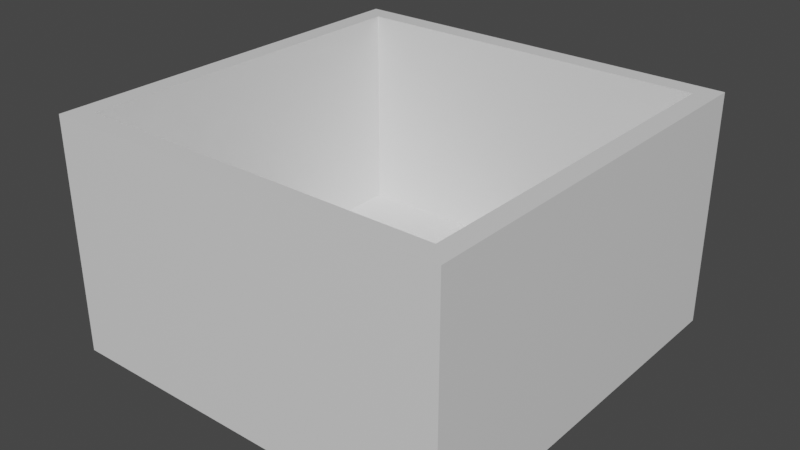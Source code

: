 # Source: Box.blend  (saved by Blender 2.80.75; exported with 4.5.12 LTS)
import bpy
from mathutils import Matrix  # noqa: F401  (used for matrix-valued properties, if any)

bpy.ops.wm.read_factory_settings(use_empty=True)
scene = bpy.context.scene
scene.name = 'Scene'

# ---- collections
col_collection = bpy.data.collections.new('Collection'); scene.collection.children.link(col_collection)

# ---- materials (node trees are filled in below, after node groups)
mat_material = bpy.data.materials.new('Material')
mat_material.alpha_threshold = 0.0
mat_material.use_transparent_shadow = False
mat_material.line_color = (0.0, 0.0, 0.0, 1.0)

# ---- material node trees
mat_material.use_nodes = True; mat_material.node_tree.nodes.clear()
_N = mat_material.node_tree.nodes; _L = mat_material.node_tree.links
n0 = _N.new('ShaderNodeOutputMaterial'); n0.name = 'Material Output'; n0.location = (300, 300)
n1 = _N.new('ShaderNodeBsdfPrincipled'); n1.name = 'Principled BSDF'; n1.location = (10, 300)
n1.distribution = 'GGX'
n1.subsurface_method = 'BURLEY'
n1.inputs[2].default_value = 0.4
n1.inputs[3].default_value = 1.45
n1.inputs[27].default_value = (0.0, 0.0, 0.0, 1.0)
n1.inputs[28].default_value = 1.0
_L.new(n1.outputs[0], n0.inputs[0])
n0.is_active_output = True

# ---- world
world_world = bpy.data.worlds.new('World'); scene.world = world_world
world_world.use_nodes = True; world_world.node_tree.nodes.clear()
_N = world_world.node_tree.nodes; _L = world_world.node_tree.links
n0 = _N.new('ShaderNodeOutputWorld'); n0.name = 'World Output'; n0.location = (300, 300)
n1 = _N.new('ShaderNodeBackground'); n1.name = 'Background'; n1.location = (10, 300)
n1.inputs[0].default_value = (0.05088, 0.05088, 0.05088, 1.0)
_L.new(n1.outputs[0], n0.inputs[0])
n0.is_active_output = True
world_world.color = (0.05088, 0.05088, 0.05088)
world_world.use_sun_shadow = False
world_world.sun_shadow_jitter_overblur = 0.0

# ---- meshes
me_cube = bpy.data.meshes.new('Cube')
me_cube.from_pydata([(-0.8989, -0.8989, -0.7829), (-0.8989, 0.8989, -0.7829), (0.8989, -0.8989, -0.7829), (0.8989, 0.8989, -0.7829), (1.0, 1.0, 1.0), (1.0, 1.0, -1.0), (1.0, -1.0, 1.0), (1.0, -1.0, -1.0), (-1.0, 1.0, 1.0), (-1.0, 1.0, -1.0), (-1.0, -1.0, 1.0), (-1.0, -1.0, -1.0), (-0.8989, -0.8989, 1.0), (0.8989, -0.8989, 1.0), (-0.8989, 0.8989, 1.0), (0.8989, 0.8989, 1.0)], [], [(0, 1, 14, 12), (1, 3, 15, 14), (3, 2, 13, 15), (2, 0, 12, 13), (1, 0, 2, 3), (4, 8, 10, 12, 14, 15), (7, 6, 10, 11), (11, 10, 8, 9), (9, 5, 7, 11), (5, 4, 6, 7), (9, 8, 4, 5), (15, 13, 12, 10, 6, 4)])
_uv = me_cube.uv_layers.new(name='UVMap')
_uv.uv.foreach_set('vector', [0.375, 0.0, 0.375, 0.25, 0.6229, 0.25, 0.6229, 0.0, 0.375, 0.25, 0.375, 0.5, 0.6229, 0.5, 0.6229, 0.25, 0.375, 0.5, 0.375, 0.75, 0.6229, 0.75, 0.6229, 0.5, 0.375, 0.75, 0.375, 1.0, 0.6229, 1.0, 0.6229, 0.75, 0.125, 0.5, 0.125, 0.75, 0.375, 0.75, 0.375, 0.5, 0.375, 0.0, 0.625, 0.0, 0.625, 0.25, 0.6124, 0.2374, 0.6124, 0.01264, 0.3876, 0.01264, 0.375, 0.25, 0.625, 0.25, 0.625, 0.5, 0.375, 0.5, 0.375, 0.5, 0.625, 0.5, 0.625, 0.75, 0.375, 0.75, 0.375, 0.75, 0.625, 0.75, 0.625, 1.0, 0.375, 1.0, 0.125, 0.5, 0.375, 0.5, 0.375, 0.75, 0.125, 0.75, 0.625, 0.5, 0.875, 0.5, 0.875, 0.75, 0.625, 0.75, 0.3876, 0.01264, 0.3876, 0.2374, 0.6124, 0.2374, 0.625, 0.25, 0.375, 0.25, 0.375, 0.0])
me_cube.materials.append(mat_material)
me_cube.use_remesh_preserve_volume = False
me_cube.use_remesh_preserve_attributes = False
me_cube.use_mirror_vertex_groups = False
me_cube.update()

# ---- objects
ob_cube = bpy.data.objects.new('Cube', me_cube)

# ---- transforms, parenting, visibility, modifiers, constraints
ob_cube.location = (0.0, 0.0, 0.0)
ob_cube.scale = (1.112, 1.112, 0.6458)
ob_cube.lock_rotations_4d = False
ob_cube.empty_display_type = 'ARROWS'
ob_cube.lineart.crease_threshold = 0.0

# ---- collection membership
col_collection.objects.link(ob_cube)

# ---- scene / render settings (as saved in the file)
scene.frame_start = 1; scene.frame_end = 250; scene.frame_set(1)
scene.render.engine = 'BLENDER_EEVEE_NEXT'
scene.cycles.use_denoising = False
scene.cycles.samples = 128
scene.cycles.sampling_pattern = 'TABULATED_SOBOL'
scene.cycles.use_adaptive_sampling = False
scene.cycles.use_light_tree = False
scene.view_settings.view_transform = 'Filmic'
bpy.context.view_layer.update()

# ---- added for rendering (the .blend has no active camera and no usable light): camera, sun
cam_auto = bpy.data.cameras.new('AutoCamera')
cam_auto.lens = 50.0
cam_auto.sensor_width = 36.0
cam_auto.clip_end = 1000.0
ob_auto_camera = bpy.data.objects.new('AutoCamera', cam_auto)
scene.collection.objects.link(ob_auto_camera)
ob_auto_camera.location = (3.14698, -3.77638, 2.51759)
ob_auto_camera.rotation_euler = (1.09748, -7.21219e-08, 0.694738)
scene.camera = ob_auto_camera
light_auto_sun = bpy.data.lights.new('AutoSun', 'SUN')
light_auto_sun.energy = 3.0
light_auto_sun.angle = 0.0523599
ob_auto_sun = bpy.data.objects.new('AutoSun', light_auto_sun)
scene.collection.objects.link(ob_auto_sun)
ob_auto_sun.rotation_euler = (0.872665, 0.174533, 0.523599)
bpy.context.view_layer.update()
